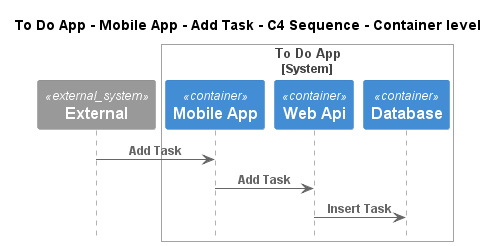

The diagram above was rendered by PlantUML. Its source (embedded in the PNG):
@startuml
!pragma layout smetana
!include ..\..\..\..\..\..\.c4s\C4_Sequence.puml

title To Do App - Mobile App - Add Task - C4 Sequence - Container level

System_Ext(C4InterFlow.SoftwareSystems.ExternalSystem, "External", "")

System_Boundary(ToDoAppExample.SoftwareSystems.ToDoApp, "To Do App")
    Container(ToDoAppExample.SoftwareSystems.ToDoApp.Containers.MobileApp, "Mobile App", "", "")
    Container(ToDoAppExample.SoftwareSystems.ToDoApp.Containers.WebApi, "Web Api", "", "")
    Container(ToDoAppExample.SoftwareSystems.ToDoApp.Containers.Database, "Database", "", "")
Boundary_End()

Rel(C4InterFlow.SoftwareSystems.ExternalSystem, ToDoAppExample.SoftwareSystems.ToDoApp.Containers.MobileApp, "Add Task")
Rel(ToDoAppExample.SoftwareSystems.ToDoApp.Containers.MobileApp, ToDoAppExample.SoftwareSystems.ToDoApp.Containers.WebApi, "Add Task")
Rel(ToDoAppExample.SoftwareSystems.ToDoApp.Containers.WebApi, ToDoAppExample.SoftwareSystems.ToDoApp.Containers.Database, "Insert Task")


@enduml